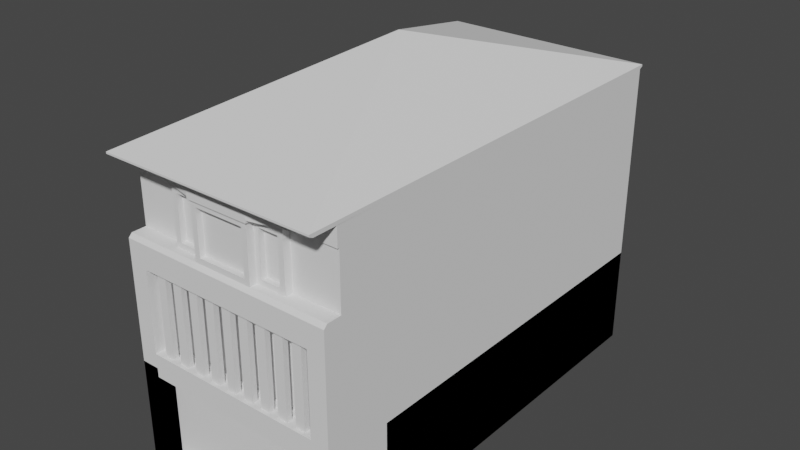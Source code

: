 # Source: Ruko.blend  (saved by Blender 3.6.13; exported with 4.5.12 LTS)
import bpy
from mathutils import Matrix  # noqa: F401  (used for matrix-valued properties, if any)

bpy.ops.wm.read_factory_settings(use_empty=True)
scene = bpy.context.scene
scene.name = 'Scene'

# ---- collections
col_ruko01 = bpy.data.collections.new('Ruko01'); scene.collection.children.link(col_ruko01)

# ---- world
world_world = bpy.data.worlds.new('World'); scene.world = world_world
world_world.use_nodes = True; world_world.node_tree.nodes.clear()
_N = world_world.node_tree.nodes; _L = world_world.node_tree.links
n0 = _N.new('ShaderNodeOutputWorld'); n0.name = 'World Output'; n0.location = (300, 300)
n1 = _N.new('ShaderNodeBackground'); n1.name = 'Background'; n1.location = (10, 300)
n1.inputs[0].default_value = (0.05088, 0.05088, 0.05088, 1.0)
_L.new(n1.outputs[0], n0.inputs[0])
n0.is_active_output = True
world_world.color = (0.05088, 0.05088, 0.05088)
world_world.use_sun_shadow = False
world_world.sun_shadow_jitter_overblur = 0.0

# ---- meshes
me_cube_001 = bpy.data.meshes.new('Cube.001')
me_cube_001.from_pydata([(-3.0, 0.0, 2.75), (-3.0, -1.5, 2.75), (3.0, -1.5, 2.75), (-3.0, -2.0, 2.75), (3.0, 0.0, 2.75), (3.0, -2.0, 2.75), (-3.0, 10.0, 2.75), (3.0, 10.0, 2.75), (-3.0, 0.0, 3.5), (3.0, 0.0, 3.5), (-3.0, -2.0, 3.5), (3.0, -2.0, 3.5), (-3.0, 10.0, 3.5), (3.0, 10.0, 3.5), (2.5, -2.0, 3.15), (-3.0, -1.5, 3.5), (3.0, -1.5, 3.5), (-2.5, -2.0, 3.15), (3.0, -2.0, 5.75), (3.0, -1.5, 5.75), (-3.0, -1.5, 5.75), (2.5, -2.0, 5.4), (-2.5, -2.0, 5.4), (-3.0, -2.0, 5.75), (2.4, -1.65, 5.3), (2.4, -1.65, 3.25), (-2.4, -1.65, 5.3), (-2.4, -1.65, 3.25), (-3.0, 10.0, 5.75), (3.0, 10.0, 5.75), (3.0, 0.0, 5.75), (-3.0, 0.0, 5.75), (-2.5, -1.65, 5.4), (-2.5, -1.65, 3.15), (2.5, -1.65, 5.4), (2.5, -1.65, 3.15), (-2.4, -1.55, 5.3), (-2.4, -1.55, 3.25), (2.4, -1.55, 5.3), (2.4, -1.55, 3.25)], [(0, 3)], [(7, 6, 12, 13), (4, 7, 13, 9), (6, 0, 8, 12), (18, 23, 22, 21), (21, 14, 5, 18), (11, 5, 2, 16), (4, 9, 16, 2), (15, 8, 0, 1), (10, 15, 1, 3), (31, 8, 15, 20), (15, 10, 23, 20), (3, 17, 22, 23), (11, 16, 19, 18), (3, 5, 14, 17), (14, 21, 34, 35), (24, 26, 36, 38), (17, 33, 32, 22), (21, 22, 32, 34), (17, 14, 35, 33), (12, 8, 31, 28), (9, 13, 29, 30), (13, 12, 28, 29), (30, 19, 16, 9), (27, 26, 32, 33), (24, 25, 35, 34), (26, 24, 34, 32), (25, 27, 33, 35), (37, 39, 38, 36), (26, 27, 37, 36), (27, 25, 39, 37), (25, 24, 38, 39)])
_uv = me_cube_001.uv_layers.new(name='UVMap')
_uv.uv.foreach_set('vector', [0.0, 0.0, 0.0, 0.0, 0.0, 0.0, 0.0, 0.0, 0.0, 0.0, 0.0, 0.0, 0.0, 0.0, 0.0, 0.0, 0.0, 0.0, 0.0, 0.0, 0.0, 0.0, 0.0, 0.0, 0.0, 0.0, 0.0, 0.0, 0.0, 0.0, 0.0, 0.0, 0.0, 0.0, 0.0, 0.0, 0.0, 0.0, 0.0, 0.0, 0.0, 0.0, 0.0, 0.0, 0.0, 0.0, 0.0, 0.0, 0.0, 0.0, 0.0, 0.0, 0.0, 0.0, 0.0, 0.0, 0.0, 0.0, 0.0, 0.0, 0.0, 0.0, 0.0, 0.0, 0.0, 0.0, 0.0, 0.0, 0.0, 0.0, 0.0, 0.0, 0.0, 0.0, 0.0, 0.0, 0.0, 0.0, 0.0, 0.0, 0.0, 0.0, 0.0, 0.0, 0.0, 0.0, 0.0, 0.0, 0.0, 0.0, 0.0, 0.0, 0.0, 0.0, 0.0, 0.0, 0.0, 0.0, 0.0, 0.0, 0.0, 0.0, 0.0, 0.0, 0.0, 0.0, 0.0, 0.0, 0.0, 0.0, 0.0, 0.0, 0.0, 0.0, 0.0, 0.0, 0.0, 0.0, 0.0, 0.0, 0.0, 0.0, 0.0, 0.0, 0.0, 0.0, 0.0, 0.0, 0.0, 0.0, 0.0, 0.0, 0.0, 0.0, 0.0, 0.0, 0.0, 0.0, 0.0, 0.0, 0.0, 0.0, 0.0, 0.0, 0.0, 0.0, 0.0, 0.0, 0.0, 0.0, 0.0, 0.0, 0.0, 0.0, 0.0, 0.0, 0.0, 0.0, 0.0, 0.0, 0.0, 0.0, 0.0, 0.0, 0.0, 0.0, 0.0, 0.0, 0.0, 0.0, 0.0, 0.0, 0.0, 0.0, 0.0, 0.0, 0.0, 0.0, 0.0, 0.0, 0.0, 0.0, 0.0, 0.0, 0.0, 0.0, 0.0, 0.0, 0.0, 0.0, 0.0, 0.0, 0.0, 0.0, 0.0, 0.0, 0.0, 0.0, 0.0, 0.0, 0.0, 0.0, 0.0, 0.0, 0.0, 0.0, 0.0, 0.0, 0.0, 0.0, 0.0, 0.0, 0.0, 0.0, 0.0, 0.0, 0.0, 0.0, 0.0, 0.0, 0.0, 0.0, 0.0, 0.0, 0.0, 0.0, 0.0, 0.0, 0.0, 0.0, 0.0, 0.0, 0.0, 0.0, 0.0, 0.0, 0.0, 0.0, 0.0, 0.0, 0.0, 0.0, 0.0, 0.0, 0.0, 0.0, 0.0, 0.0])
me_cube_001.update()
me_cube_006 = bpy.data.meshes.new('Cube.006')
me_cube_006.from_pydata([(1.184, -1.9, 3.15), (0.6579, -1.9, 3.15), (0.1316, -1.9, 3.15), (-1.184, -1.9, 3.15), (-1.711, -1.9, 3.15), (-2.237, -1.9, 3.15), (2.237, -1.9, 5.4), (1.974, -1.9, 5.4), (1.711, -1.9, 5.4), (1.447, -1.9, 5.4), (1.184, -1.9, 5.4), (0.9211, -1.9, 5.4), (0.6579, -1.9, 5.4), (0.3947, -1.9, 5.4), (0.1316, -1.9, 5.4), (-0.1316, -1.9, 5.4), (-0.3947, -1.9, 5.4), (-0.6579, -1.9, 5.4), (-0.9211, -1.9, 5.4), (-1.184, -1.9, 5.4), (-1.447, -1.9, 5.4), (-1.711, -1.9, 5.4), (-1.974, -1.9, 5.4), (-2.237, -1.9, 5.4), (2.237, -1.75, 5.4), (1.974, -1.75, 5.4), (1.711, -1.75, 5.4), (1.447, -1.75, 5.4), (1.184, -1.75, 5.4), (0.9211, -1.75, 5.4), (0.6579, -1.75, 5.4), (0.3947, -1.75, 5.4), (0.1316, -1.75, 5.4), (-0.1316, -1.75, 5.4), (-0.3947, -1.75, 5.4), (-0.6579, -1.75, 5.4), (-0.9211, -1.75, 5.4), (-1.184, -1.75, 5.4), (-1.447, -1.75, 5.4), (-1.711, -1.75, 5.4), (-1.974, -1.75, 5.4), (-2.237, -1.75, 5.4), (-2.237, -1.75, 3.15), (-1.974, -1.75, 3.15), (-1.711, -1.75, 3.15), (-1.447, -1.75, 3.15), (-1.184, -1.75, 3.15), (-0.9211, -1.75, 3.15), (-0.6579, -1.75, 3.15), (-0.1316, -1.75, 3.15), (0.9211, -1.75, 3.15), (2.237, -1.9, 3.15), (1.974, -1.9, 3.15), (1.711, -1.9, 3.15), (1.447, -1.9, 3.15), (0.9211, -1.9, 3.15), (0.3947, -1.9, 3.15), (-0.1316, -1.9, 3.15), (-0.3947, -1.9, 3.15), (-0.6579, -1.9, 3.15), (-0.9211, -1.9, 3.15), (-1.447, -1.9, 3.15), (-1.974, -1.9, 3.15), (2.237, -1.75, 3.15), (1.974, -1.75, 3.15), (1.711, -1.75, 3.15), (1.447, -1.75, 3.15), (1.184, -1.75, 3.15), (0.6579, -1.75, 3.15), (0.3947, -1.75, 3.15), (0.1316, -1.75, 3.15), (-0.3947, -1.75, 3.15)], [], [(37, 36, 47, 46), (28, 10, 0, 67), (23, 41, 42, 5), (9, 27, 66, 54), (25, 24, 63, 64), (40, 22, 62, 43), (39, 38, 45, 44), (11, 29, 50, 55), (30, 12, 1, 68), (35, 34, 71, 48), (13, 31, 69, 56), (32, 14, 2, 70), (33, 32, 70, 49), (15, 33, 49, 57), (34, 16, 58, 71), (31, 30, 68, 69), (17, 35, 48, 59), (36, 18, 60, 47), (29, 28, 67, 50), (19, 37, 46, 3), (24, 6, 51, 63), (41, 40, 43, 42), (38, 20, 61, 45), (27, 26, 65, 66), (7, 25, 64, 52), (21, 39, 44, 4), (26, 8, 53, 65), (22, 23, 5, 62), (61, 20, 21, 4), (60, 18, 19, 3), (16, 17, 59, 58), (57, 2, 14, 15), (56, 1, 12, 13), (55, 0, 10, 11), (9, 54, 53, 8), (7, 52, 51, 6)])
_uv = me_cube_006.uv_layers.new(name='UVMap')
_uv.uv.foreach_set('vector', [0.0, 0.0, 0.0, 0.0, 0.0, 0.0, 0.0, 0.0, 0.0, 0.0, 0.0, 0.0, 0.0, 0.0, 0.0, 0.0, 0.0, 0.0, 0.0, 0.0, 0.0, 0.0, 0.0, 0.0, 0.0, 0.0, 0.0, 0.0, 0.0, 0.0, 0.0, 0.0, 0.0, 0.0, 0.0, 0.0, 0.0, 0.0, 0.0, 0.0, 0.0, 0.0, 0.0, 0.0, 0.0, 0.0, 0.0, 0.0, 0.0, 0.0, 0.0, 0.0, 0.0, 0.0, 0.0, 0.0, 0.0, 0.0, 0.0, 0.0, 0.0, 0.0, 0.0, 0.0, 0.0, 0.0, 0.0, 0.0, 0.0, 0.0, 0.0, 0.0, 0.0, 0.0, 0.0, 0.0, 0.0, 0.0, 0.0, 0.0, 0.0, 0.0, 0.0, 0.0, 0.0, 0.0, 0.0, 0.0, 0.0, 0.0, 0.0, 0.0, 0.0, 0.0, 0.0, 0.0, 0.0, 0.0, 0.0, 0.0, 0.0, 0.0, 0.0, 0.0, 0.0, 0.0, 0.0, 0.0, 0.0, 0.0, 0.0, 0.0, 0.0, 0.0, 0.0, 0.0, 0.0, 0.0, 0.0, 0.0, 0.0, 0.0, 0.0, 0.0, 0.0, 0.0, 0.0, 0.0, 0.0, 0.0, 0.0, 0.0, 0.0, 0.0, 0.0, 0.0, 0.0, 0.0, 0.0, 0.0, 0.0, 0.0, 0.0, 0.0, 0.0, 0.0, 0.0, 0.0, 0.0, 0.0, 0.0, 0.0, 0.0, 0.0, 0.0, 0.0, 0.0, 0.0, 0.0, 0.0, 0.0, 0.0, 0.0, 0.0, 0.0, 0.0, 0.0, 0.0, 0.0, 0.0, 0.0, 0.0, 0.0, 0.0, 0.0, 0.0, 0.0, 0.0, 0.0, 0.0, 0.0, 0.0, 0.0, 0.0, 0.0, 0.0, 0.0, 0.0, 0.0, 0.0, 0.0, 0.0, 0.0, 0.0, 0.0, 0.0, 0.0, 0.0, 0.0, 0.0, 0.0, 0.0, 0.0, 0.0, 0.0, 0.0, 0.0, 0.0, 0.0, 0.0, 0.0, 0.0, 0.0, 0.0, 0.0, 0.0, 0.0, 0.0, 0.0, 0.0, 0.0, 0.0, 0.0, 0.0, 0.0, 0.0, 0.0, 0.0, 0.0, 0.0, 0.0, 0.0, 0.0, 0.0, 0.0, 0.0, 0.0, 0.0, 0.0, 0.0, 0.0, 0.0, 0.0, 0.0, 0.0, 0.0, 0.0, 0.0, 0.0, 0.0, 0.0, 0.0, 0.0, 0.0, 0.0, 0.0, 0.0, 0.0, 0.0, 0.0, 0.0, 0.0, 0.0, 0.0, 0.0, 0.0, 0.0, 0.0, 0.0, 0.0, 0.0, 0.0, 0.0, 0.0, 0.0, 0.0, 0.0, 0.0, 0.0, 0.0, 0.0, 0.0, 0.0, 0.0, 0.0, 0.0, 0.0, 0.0])
me_cube_006.update()
me_cube_007 = bpy.data.meshes.new('Cube.007')
me_cube_007.from_pydata([(-3.0, -0.15, 0.0), (3.0, -0.15, 0.0), (-3.0, -0.15, 2.75), (-2.5, -0.15, 0.0), (2.5, -0.15, 0.0), (-2.5, -0.15, 2.5), (2.5, -0.15, 2.5), (-2.5, 0.3, 2.5), (2.5, 0.3, 2.5), (-2.5, 0.3, 0.0), (2.5, 0.3, 0.0), (-3.0, -1.5, 0.0), (3.0, -1.5, 0.0), (-3.0, -1.5, 2.75), (3.0, -1.5, 2.75), (-3.0, -2.0, 0.0), (3.0, -2.0, 0.0), (-3.0, -2.0, 2.75), (-2.5, -1.5, 0.0), (-2.5, -1.5, 2.75), (-2.5, -2.0, 0.0), (-2.5, -2.0, 2.75), (2.5, -1.5, 0.0), (2.5, -1.5, 2.75), (2.5, -2.0, 0.0), (2.5, -2.0, 2.75), (-2.5, -0.15, 2.75), (2.5, -0.15, 2.75), (-3.0, 10.0, 0.0), (3.0, 10.0, 0.0), (3.0, -0.15, 2.75), (3.0, -2.0, 2.75), (-3.0, 10.0, 2.75), (3.0, 10.0, 2.75)], [], [(13, 19, 18, 11), (14, 12, 22, 23), (19, 21, 20, 18), (14, 31, 16, 12), (31, 25, 24, 16), (17, 15, 20, 21), (1, 30, 27, 4), (0, 3, 26, 2), (6, 27, 26, 5), (6, 5, 7, 8), (6, 8, 10, 4), (5, 3, 9, 7), (4, 10, 9, 3), (1, 29, 33, 30), (0, 2, 32, 28), (33, 29, 28, 32), (13, 11, 15, 17), (8, 7, 9, 10), (30, 2, 17, 31), (23, 22, 24, 25)])
_uv = me_cube_007.uv_layers.new(name='UVMap')
_uv.uv.foreach_set('vector', [0.0, 0.0, 0.0, 0.0, 0.0, 0.0, 0.0, 0.0, 0.0, 0.0, 0.0, 0.0, 0.0, 0.0, 0.0, 0.0, 0.0, 0.0, 0.0, 0.0, 0.0, 0.0, 0.0, 0.0, 0.0, 0.0, 0.0, 0.0, 0.0, 0.0, 0.0, 0.0, 0.0, 0.0, 0.0, 0.0, 0.0, 0.0, 0.0, 0.0, 0.0, 0.0, 0.0, 0.0, 0.0, 0.0, 0.0, 0.0, 0.0, 0.0, 0.0, 0.0, 0.0, 0.0, 0.0, 0.0, 0.0, 0.0, 0.0, 0.0, 0.0, 0.0, 0.0, 0.0, 0.0, 0.0, 0.0, 0.0, 0.0, 0.0, 0.0, 0.0, 0.0, 0.0, 0.0, 0.0, 0.0, 0.0, 0.0, 0.0, 0.0, 0.0, 0.0, 0.0, 0.0, 0.0, 0.0, 0.0, 0.0, 0.0, 0.0, 0.0, 0.0, 0.0, 0.0, 0.0, 0.0, 0.0, 0.0, 0.0, 0.0, 0.0, 0.0, 0.0, 0.0, 0.0, 0.0, 0.0, 0.0, 0.0, 0.0, 0.0, 0.0, 0.0, 0.0, 0.0, 0.0, 0.0, 0.0, 0.0, 0.0, 0.0, 0.0, 0.0, 0.0, 0.0, 0.0, 0.0, 0.0, 0.0, 0.0, 0.0, 0.0, 0.0, 0.0, 0.0, 0.0, 0.0, 0.0, 0.0, 0.0, 0.0, 0.0, 0.0, 0.0, 0.0, 0.0, 0.0, 0.0, 0.0, 0.0, 0.0, 0.0, 0.0, 0.0, 0.0, 0.0, 0.0, 0.0, 0.0])
me_cube_007.update()
me_cube_008 = bpy.data.meshes.new('Cube.008')
me_cube_008.from_pydata([(-3.0, -2.0, 0.0), (3.0, -2.0, 0.0), (-3.0, -2.0, 2.75), (-2.5, -2.0, 0.0), (2.5, -2.0, 0.0), (-2.5, -2.0, 2.5), (2.5, -2.0, 2.5), (-2.5, -1.55, 2.5), (2.5, -1.55, 2.5), (-2.5, -1.55, 0.0), (2.5, -1.55, 0.0), (-2.5, -2.0, 2.75), (2.5, -2.0, 2.75), (-3.0, 10.0, 0.0), (3.0, 10.0, 0.0), (3.0, -2.0, 2.75), (-3.0, 10.0, 2.75), (3.0, 10.0, 2.75)], [], [(1, 15, 12, 4), (0, 3, 11, 2), (6, 12, 11, 5), (6, 5, 7, 8), (6, 8, 10, 4), (5, 3, 9, 7), (4, 10, 9, 3), (1, 14, 17, 15), (0, 2, 16, 13), (17, 14, 13, 16), (8, 7, 9, 10)])
_uv = me_cube_008.uv_layers.new(name='UVMap')
_uv.uv.foreach_set('vector', [0.0, 0.0, 0.0, 0.0, 0.0, 0.0, 0.0, 0.0, 0.0, 0.0, 0.0, 0.0, 0.0, 0.0, 0.0, 0.0, 0.0, 0.0, 0.0, 0.0, 0.0, 0.0, 0.0, 0.0, 0.0, 0.0, 0.0, 0.0, 0.0, 0.0, 0.0, 0.0, 0.0, 0.0, 0.0, 0.0, 0.0, 0.0, 0.0, 0.0, 0.0, 0.0, 0.0, 0.0, 0.0, 0.0, 0.0, 0.0, 0.0, 0.0, 0.0, 0.0, 0.0, 0.0, 0.0, 0.0, 0.0, 0.0, 0.0, 0.0, 0.0, 0.0, 0.0, 0.0, 0.0, 0.0, 0.0, 0.0, 0.0, 0.0, 0.0, 0.0, 0.0, 0.0, 0.0, 0.0, 0.0, 0.0, 0.0, 0.0, 0.0, 0.0, 0.0, 0.0, 0.0, 0.0, 0.0, 0.0])
me_cube_008.update()
me_cube_005 = bpy.data.meshes.new('Cube.005')
me_cube_005.from_pydata([(-3.0, 0.0, 8.15), (3.0, 0.0, 8.15), (-3.0, 10.0, 8.15), (3.0, 10.0, 8.15), (-3.0, -1.5, 8.15), (3.0, -1.5, 8.147), (3.0, -1.55, 8.15), (2.5, -1.55, 8.15), (-3.0, -1.55, 8.15), (-2.5, -1.55, 8.15), (3.0, -2.2, 8.15), (-3.0, -2.2, 8.15), (-2.98e-08, 3.85, 10.07), (-3.0, 10.1, 8.25), (3.0, 10.1, 8.25), (-3.0, -2.3, 8.25), (3.0, -2.3, 8.25), (3.0, 10.1, 8.2), (3.0, -2.3, 8.2), (-3.0, 10.1, 8.2), (-3.0, -2.3, 8.2)], [(0, 1), (1, 3), (0, 2), (0, 4), (1, 5), (6, 7), (9, 8), (7, 9), (4, 8), (5, 6)], [(18, 17, 14, 16), (17, 19, 13, 14), (19, 20, 15, 13), (20, 18, 16, 15), (10, 11, 8, 6), (12, 14, 13), (12, 15, 16), (12, 16, 14), (12, 13, 15), (11, 10, 18, 20), (2, 11, 20, 19), (3, 2, 19, 17), (10, 3, 17, 18)])
_uv = me_cube_005.uv_layers.new(name='UVMap')
_uv.uv.foreach_set('vector', [0.0, 0.0, 0.0, 0.0, 0.0, 0.0, 0.0, 0.0, 0.0, 0.0, 0.0, 0.0, 0.0, 0.0, 0.0, 0.0, 0.0, 0.0, 0.0, 0.0, 0.0, 0.0, 0.0, 0.0, 0.0, 0.0, 0.0, 0.0, 0.0, 0.0, 0.0, 0.0, 0.0, 0.0, 0.0, 0.0, 0.0, 0.0, 0.0, 0.0, 0.0, 0.0, 0.0, 0.0, 0.0, 0.0, 0.0, 0.0, 0.0, 0.0, 0.0, 0.0, 0.0, 0.0, 0.0, 0.0, 0.0, 0.0, 0.0, 0.0, 0.0, 0.0, 0.0, 0.0, 0.0, 0.0, 0.0, 0.0, 0.0, 0.0, 0.0, 0.0, 0.0, 0.0, 0.0, 0.0, 0.0, 0.0, 0.0, 0.0, 0.0, 0.0, 0.0, 0.0, 0.0, 0.0, 0.0, 0.0, 0.0, 0.0, 0.0, 0.0, 0.0, 0.0, 0.0, 0.0])
me_cube_005.update()
me_cube_009 = bpy.data.meshes.new('Cube.009')
me_cube_009.from_pydata([(-3.0, 0.0, 6.15), (3.0, 0.0, 6.15), (-3.0, 10.0, 6.15), (3.0, 10.0, 6.15), (-3.0, -1.5, 6.05), (3.0, -1.5, 6.05), (-3.0, -1.5, 6.15), (3.0, -2.0, 5.75), (3.0, -1.5, 5.75), (-3.0, -1.5, 5.75), (2.5, -2.0, 5.75), (-2.5, -2.0, 5.75), (-3.0, -2.0, 5.75), (-3.0, 0.0, 8.15), (3.0, 0.0, 8.15), (-3.0, 10.0, 8.15), (3.0, 10.0, 8.15), (-3.0, -1.5, 8.15), (3.0, -1.5, 8.147), (3.0, -1.5, 6.15), (3.0, -1.5, 7.65), (2.5, -1.5, 7.65), (2.5, -1.5, 6.15), (-2.5, -1.5, 6.15), (3.0, -1.9, 6.15), (3.0, -2.0, 6.05), (2.5, -1.9, 6.15), (2.5, -2.0, 6.05), (-3.0, -2.0, 6.05), (-3.0, -1.9, 6.15), (-2.5, -2.0, 6.05), (-2.5, -1.9, 6.15), (3.0, -1.5, 6.65), (-3.0, -1.5, 6.65), (-3.0, -1.5, 7.65), (2.5, -1.5, 6.65), (-2.5, -1.5, 7.65), (-2.5, -1.5, 6.65), (1.667, -1.5, 6.15), (-1.667, -1.5, 6.15), (1.667, -1.5, 7.65), (-1.667, -1.5, 7.65), (1.517, -1.7, 6.3), (0.9833, -1.7, 6.3), (-0.9833, -1.7, 6.3), (-1.517, -1.7, 6.3), (1.517, -1.7, 7.5), (0.9833, -1.7, 7.5), (-0.9833, -1.7, 7.5), (-1.517, -1.7, 7.5), (0.6833, -1.9, 6.3), (-0.6833, -1.9, 6.3), (0.6833, -1.9, 7.5), (-0.6833, -1.9, 7.5), (-0.8333, -1.7, 6.15), (-1.667, -1.7, 6.15), (1.667, -1.7, 6.15), (0.8333, -1.7, 6.15), (1.667, -1.7, 7.65), (0.8333, -1.7, 7.65), (-0.8333, -1.7, 7.65), (-1.667, -1.7, 7.65), (0.8333, -1.9, 7.65), (-0.8333, -1.9, 7.65), (0.8333, -1.9, 6.15), (-0.8333, -1.9, 6.15), (-0.9833, -1.55, 6.3), (-1.517, -1.55, 6.3), (1.517, -1.55, 6.3), (0.9833, -1.55, 6.3), (1.517, -1.55, 7.5), (0.9833, -1.55, 7.5), (-0.9833, -1.55, 7.5), (-1.517, -1.55, 7.5), (0.6833, -1.75, 7.5), (-0.6833, -1.75, 7.5), (0.6833, -1.75, 6.3), (-0.6833, -1.75, 6.3), (3.0, -1.55, 7.65), (2.5, -1.55, 7.65), (-3.0, -1.55, 7.65), (-2.5, -1.55, 7.65), (1.717, -1.55, 7.65), (-1.717, -1.55, 7.65), (1.717, -1.75, 7.65), (0.8833, -1.75, 7.65), (-0.8833, -1.75, 7.65), (-1.717, -1.75, 7.65), (0.8833, -1.95, 7.65), (-0.8833, -1.95, 7.65), (3.0, -1.55, 7.721), (2.5, -1.55, 7.721), (-3.0, -1.55, 7.721), (-2.5, -1.55, 7.721), (1.717, -1.55, 7.721), (-1.717, -1.55, 7.721), (1.717, -1.75, 7.721), (0.8833, -1.75, 7.721), (-0.8833, -1.75, 7.721), (-1.717, -1.75, 7.721), (0.8833, -1.95, 7.721), (-0.8833, -1.95, 7.721), (3.0, -1.5, 7.721), (-3.0, -1.5, 7.721), (3.0, -1.55, 8.15), (2.5, -1.55, 8.15), (-3.0, -1.55, 8.15), (-2.5, -1.55, 8.15), (1.717, -1.75, 8.15), (-1.717, -1.75, 8.15), (0.8833, -1.95, 8.15), (-0.8833, -1.95, 8.15), (-3.0, 10.0, 5.75), (3.0, 10.0, 5.75), (3.0, 0.0, 5.75), (-3.0, 0.0, 5.75)], [], [(113, 112, 2, 3), (1, 14, 18, 102, 20, 32, 19), (4, 9, 12, 28), (7, 25, 27, 10), (114, 113, 3, 1), (5, 25, 7, 8), (0, 115, 9, 4, 6), (112, 115, 0, 2), (10, 27, 30, 11), (2, 0, 13, 15), (0, 6, 33, 34, 103, 17, 13), (3, 2, 15, 16), (1, 3, 16, 14), (31, 23, 6, 29), (24, 19, 22, 26), (4, 28, 29, 6), (28, 12, 11, 30), (31, 29, 28, 30), (24, 26, 27, 25), (26, 31, 30, 27), (19, 24, 25, 5), (19, 32, 35, 22), (32, 20, 21, 35), (6, 23, 37, 33), (33, 37, 36, 34), (22, 21, 40, 38), (23, 39, 41, 36), (51, 50, 76, 77), (46, 47, 71, 70), (60, 54, 65, 63), (38, 40, 58, 56), (39, 55, 61, 41), (48, 72, 66, 44), (57, 59, 62, 64), (45, 55, 54, 44), (42, 43, 57, 56), (47, 46, 58, 59), (46, 42, 56, 58), (43, 47, 59, 57), (44, 54, 60, 48), (49, 61, 55, 45), (48, 60, 61, 49), (53, 52, 62, 63), (50, 51, 65, 64), (52, 50, 64, 62), (51, 53, 63, 65), (67, 66, 72, 73), (69, 68, 70, 71), (75, 77, 76, 74), (45, 67, 73, 49), (42, 46, 70, 68), (50, 52, 74, 76), (44, 66, 67, 45), (49, 73, 72, 48), (47, 43, 69, 71), (53, 51, 77, 75), (43, 42, 68, 69), (52, 53, 75, 74), (40, 21, 79, 82), (41, 83, 81, 36), (34, 36, 81, 80), (20, 78, 79, 21), (62, 59, 85, 88), (60, 86, 87, 61), (63, 62, 88, 89), (59, 58, 84, 85), (60, 63, 89, 86), (61, 87, 83, 41), (58, 40, 82, 84), (84, 82, 94, 96), (89, 88, 100, 101), (82, 79, 91, 94), (86, 89, 101, 98), (83, 95, 93, 81), (85, 84, 96, 97), (78, 90, 91, 79), (88, 85, 97, 100), (87, 99, 95, 83), (86, 98, 99, 87), (80, 81, 93, 92), (20, 102, 90, 78), (34, 80, 92, 103), (101, 100, 110, 111), (92, 93, 107, 106), (90, 104, 105, 91), (108, 110, 100, 96), (96, 100, 97), (98, 101, 99), (109, 99, 101, 111), (94, 91, 96), (105, 108, 96, 91), (95, 99, 93), (107, 93, 99, 109), (103, 92, 106, 17), (102, 18, 104, 90), (1, 19, 5, 8, 114), (26, 22, 23, 31)])
_uv = me_cube_009.uv_layers.new(name='UVMap')
_uv.uv.foreach_set('vector', [0.0, 0.0, 0.0, 0.0, 0.0, 0.0, 0.0, 0.0, 0.0, 0.0, 0.0, 0.0, 0.0, 0.0, 0.0, 0.0, 0.0, 0.0, 0.0, 0.0, 0.0, 0.0, 0.0, 0.0, 0.0, 0.0, 0.0, 0.0, 0.0, 0.0, 0.0, 0.0, 0.0, 0.0, 0.0, 0.0, 0.0, 0.0, 0.0, 0.0, 0.0, 0.0, 0.0, 0.0, 0.0, 0.0, 0.0, 0.0, 0.0, 0.0, 0.0, 0.0, 0.0, 0.0, 0.0, 0.0, 0.0, 0.0, 0.0, 0.0, 0.0, 0.0, 0.0, 0.0, 0.0, 0.0, 0.0, 0.0, 0.0, 0.0, 0.0, 0.0, 0.0, 0.0, 0.0, 0.0, 0.0, 0.0, 0.0, 0.0, 0.0, 0.0, 0.0, 0.0, 0.0, 0.0, 0.0, 0.0, 0.0, 0.0, 0.0, 0.0, 0.0, 0.0, 0.0, 0.0, 0.0, 0.0, 0.0, 0.0, 0.0, 0.0, 0.0, 0.0, 0.0, 0.0, 0.0, 0.0, 0.0, 0.0, 0.0, 0.0, 0.0, 0.0, 0.0, 0.0, 0.0, 0.0, 0.0, 0.0, 0.0, 0.0, 0.0, 0.0, 0.0, 0.0, 0.0, 0.0, 0.0, 0.0, 0.0, 0.0, 0.0, 0.0, 0.0, 0.0, 0.0, 0.0, 0.0, 0.0, 0.0, 0.0, 0.0, 0.0, 0.0, 0.0, 0.0, 0.0, 0.0, 0.0, 0.0, 0.0, 0.0, 0.0, 0.0, 0.0, 0.0, 0.0, 0.0, 0.0, 0.0, 0.0, 0.0, 0.0, 0.0, 0.0, 0.0, 0.0, 0.0, 0.0, 0.0, 0.0, 0.0, 0.0, 0.0, 0.0, 0.0, 0.0, 0.0, 0.0, 0.0, 0.0, 0.0, 0.0, 0.0, 0.0, 0.0, 0.0, 0.0, 0.0, 0.0, 0.0, 0.0, 0.0, 0.0, 0.0, 0.0, 0.0, 0.0, 0.0, 0.0, 0.0, 0.0, 0.0, 0.0, 0.0, 0.0, 0.0, 0.0, 0.0, 0.0, 0.0, 0.0, 0.0, 0.0, 0.0, 0.0, 0.0, 0.0, 0.0, 0.0, 0.0, 0.0, 0.0, 0.0, 0.0, 0.0, 0.0, 0.0, 0.0, 0.0, 0.0, 0.0, 0.0, 0.0, 0.0, 0.0, 0.0, 0.0, 0.0, 0.0, 0.0, 0.0, 0.0, 0.0, 0.0, 0.0, 0.0, 0.0, 0.0, 0.0, 0.0, 0.0, 0.0, 0.0, 0.0, 0.0, 0.0, 0.0, 0.0, 0.0, 0.0, 0.0, 0.0, 0.0, 0.0, 0.0, 0.0, 0.0, 0.0, 0.0, 0.0, 0.0, 0.0, 0.0, 0.0, 0.0, 0.0, 0.0, 0.0, 0.0, 0.0, 0.0, 0.0, 0.0, 0.0, 0.0, 0.0, 0.0, 0.0, 0.0, 0.0, 0.0, 0.0, 0.0, 0.0, 0.0, 0.0, 0.0, 0.0, 0.0, 0.0, 0.0, 0.0, 0.0, 0.0, 0.0, 0.0, 0.0, 0.0, 0.0, 0.0, 0.0, 0.0, 0.0, 0.0, 0.0, 0.0, 0.0, 0.0, 0.0, 0.0, 0.0, 0.0, 0.0, 0.0, 0.0, 0.0, 0.0, 0.0, 0.0, 0.0, 0.0, 0.0, 0.0, 0.0, 0.0, 0.0, 0.0, 0.0, 0.0, 0.0, 0.0, 0.0, 0.0, 0.0, 0.0, 0.0, 0.0, 0.0, 0.0, 0.0, 0.0, 0.0, 0.0, 0.0, 0.0, 0.0, 0.0, 0.0, 0.0, 0.0, 0.0, 0.0, 0.0, 0.0, 0.0, 0.0, 0.0, 0.0, 0.0, 0.0, 0.0, 0.0, 0.0, 0.0, 0.0, 0.0, 0.0, 0.0, 0.0, 0.0, 0.0, 0.0, 0.0, 0.0, 0.0, 0.0, 0.0, 0.0, 0.0, 0.0, 0.0, 0.0, 0.0, 0.0, 0.0, 0.0, 0.0, 0.0, 0.0, 0.0, 0.0, 0.0, 0.0, 0.0, 0.0, 0.0, 0.0, 0.0, 0.0, 0.0, 0.0, 0.0, 0.0, 0.0, 0.0, 0.0, 0.0, 0.0, 0.0, 0.0, 0.0, 0.0, 0.0, 0.0, 0.0, 0.0, 0.0, 0.0, 0.0, 0.0, 0.0, 0.0, 0.0, 0.0, 0.0, 0.0, 0.0, 0.0, 0.0, 0.0, 0.0, 0.0, 0.0, 0.0, 0.0, 0.0, 0.0, 0.0, 0.0, 0.0, 0.0, 0.0, 0.0, 0.0, 0.0, 0.0, 0.0, 0.0, 0.0, 0.0, 0.0, 0.0, 0.0, 0.0, 0.0, 0.0, 0.0, 0.0, 0.0, 0.0, 0.0, 0.0, 0.0, 0.0, 0.0, 0.0, 0.0, 0.0, 0.0, 0.0, 0.0, 0.0, 0.0, 0.0, 0.0, 0.0, 0.0, 0.0, 0.0, 0.0, 0.0, 0.0, 0.0, 0.0, 0.0, 0.0, 0.0, 0.0, 0.0, 0.0, 0.0, 0.0, 0.0, 0.0, 0.0, 0.0, 0.0, 0.0, 0.0, 0.0, 0.0, 0.0, 0.0, 0.0, 0.0, 0.0, 0.0, 0.0, 0.0, 0.0, 0.0, 0.0, 0.0, 0.0, 0.0, 0.0, 0.0, 0.0, 0.0, 0.0, 0.0, 0.0, 0.0, 0.0, 0.0, 0.0, 0.0, 0.0, 0.0, 0.0, 0.0, 0.0, 0.0, 0.0, 0.0, 0.0, 0.0, 0.0, 0.0, 0.0, 0.0, 0.0, 0.0, 0.0, 0.0, 0.0, 0.0, 0.0, 0.0, 0.0, 0.0, 0.0, 0.0, 0.0, 0.0, 0.0, 0.0, 0.0, 0.0, 0.0, 0.0, 0.0, 0.0, 0.0, 0.0, 0.0, 0.0, 0.0, 0.0, 0.0, 0.0, 0.0, 0.0, 0.0, 0.0, 0.0, 0.0, 0.0, 0.0, 0.0, 0.0, 0.0, 0.0, 0.0, 0.0, 0.0, 0.0, 0.0, 0.0, 0.0, 0.0, 0.0, 0.0, 0.0, 0.0, 0.0, 0.0, 0.0, 0.0, 0.0, 0.0, 0.0, 0.0, 0.0, 0.0, 0.0, 0.0, 0.0, 0.0, 0.0, 0.0, 0.0, 0.0, 0.0, 0.0, 0.0, 0.0, 0.0, 0.0, 0.0, 0.0, 0.0, 0.0, 0.0, 0.0, 0.0, 0.0, 0.0, 0.0, 0.0, 0.0, 0.0, 0.0, 0.0, 0.0, 0.0, 0.0, 0.0, 0.0, 0.0, 0.0, 0.0, 0.0, 0.0, 0.0, 0.0, 0.0, 0.0, 0.0, 0.0, 0.0, 0.0, 0.0, 0.0, 0.0, 0.0, 0.0, 0.0, 0.0, 0.0, 0.0, 0.0, 0.0, 0.0, 0.0, 0.0, 0.0, 0.0, 0.0, 0.0, 0.0, 0.0, 0.0, 0.0, 0.0, 0.0, 0.0, 0.0, 0.0, 0.0, 0.0, 0.0, 0.0, 0.0, 0.0, 0.0, 0.0, 0.0, 0.0, 0.0, 0.0, 0.0, 0.0, 0.0, 0.0, 0.0, 0.0, 0.0, 0.0, 0.0, 0.0, 0.0, 0.0, 0.0, 0.0, 0.0, 0.0, 0.0, 0.0, 0.0, 0.0, 0.0, 0.0, 0.0, 0.0, 0.0, 0.0, 0.0, 0.0, 0.0, 0.0, 0.0, 0.0, 0.0, 0.0, 0.0, 0.0, 0.0, 0.0, 0.0, 0.0, 0.0, 0.0, 0.0, 0.0, 0.0, 0.0, 0.0, 0.0, 0.0, 0.0, 0.0, 0.0, 0.0, 0.0, 0.0, 0.0, 0.0, 0.0, 0.0, 0.0, 0.0, 0.0, 0.0, 0.0, 0.0, 0.0, 0.0, 0.0, 0.0, 0.0, 0.0, 0.0, 0.0, 0.0, 0.0, 0.0, 0.0, 0.0, 0.0, 0.0, 0.0])
me_cube_009.update()

# ---- objects
ob_floor2 = bpy.data.objects.new('Floor2', me_cube_001)
ob_floor2_ext = bpy.data.objects.new('Floor2_Ext', me_cube_006)
ob_floor1_b = bpy.data.objects.new('Floor1_B', me_cube_007)
ob_floor1_a = bpy.data.objects.new('Floor1_A', me_cube_008)
ob_roof = bpy.data.objects.new('Roof', me_cube_005)
ob_floor3 = bpy.data.objects.new('Floor3', me_cube_009)

# ---- transforms, parenting, visibility, modifiers, constraints
ob_floor2.location = (0.0, 0.0, 0.0)
ob_floor2_ext.location = (0.0, 0.0, 0.0)
ob_floor1_b.location = (0.0, 0.0, 0.0)
ob_floor1_a.location = (0.0, 0.0, 0.0)
ob_roof.location = (0.0, 0.0, 0.0)
ob_floor3.location = (0.0, 0.0, 0.0)

# ---- collection membership
col_ruko01.objects.link(ob_floor2)
col_ruko01.objects.link(ob_floor2_ext)
col_ruko01.objects.link(ob_floor1_b)
col_ruko01.objects.link(ob_floor1_a)
col_ruko01.objects.link(ob_roof)
col_ruko01.objects.link(ob_floor3)

# ---- scene / render settings (as saved in the file)
scene.frame_start = 1; scene.frame_end = 250; scene.frame_set(1)
scene.render.engine = 'BLENDER_EEVEE_NEXT'
scene.cycles.sampling_pattern = 'TABULATED_SOBOL'
scene.view_settings.view_transform = 'Filmic'
bpy.context.view_layer.update()

# ---- added for rendering (the .blend has no active camera and no usable light): camera, sun
cam_auto = bpy.data.cameras.new('AutoCamera')
cam_auto.lens = 50.0
cam_auto.sensor_width = 36.0
cam_auto.clip_end = 1000.0
ob_auto_camera = bpy.data.objects.new('AutoCamera', cam_auto)
scene.collection.objects.link(ob_auto_camera)
ob_auto_camera.location = (15.786, -15.0432, 17.6624)
ob_auto_camera.rotation_euler = (1.09748, -7.21219e-08, 0.694738)
scene.camera = ob_auto_camera
light_auto_sun = bpy.data.lights.new('AutoSun', 'SUN')
light_auto_sun.energy = 3.0
light_auto_sun.angle = 0.0523599
ob_auto_sun = bpy.data.objects.new('AutoSun', light_auto_sun)
scene.collection.objects.link(ob_auto_sun)
ob_auto_sun.rotation_euler = (0.872665, 0.174533, 0.523599)
bpy.context.view_layer.update()
